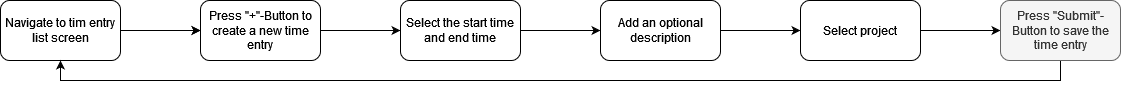

The diagram above was exported from draw.io. Its source (the exported page's mxGraphModel, read from the mxfile embedded in the PNG):
<mxGraphModel dx="1210" dy="566" grid="1" gridSize="10" guides="1" tooltips="1" connect="1" arrows="1" fold="1" page="1" pageScale="1" pageWidth="827" pageHeight="1169" math="0" shadow="0">
  <root>
    <mxCell id="0" />
    <mxCell id="1" parent="0" />
    <mxCell id="SlI7Oe4868T6xrQJ0KUJ-3" value="" style="edgeStyle=orthogonalEdgeStyle;rounded=0;orthogonalLoop=1;jettySize=auto;html=1;" parent="1" source="SlI7Oe4868T6xrQJ0KUJ-1" target="SlI7Oe4868T6xrQJ0KUJ-2" edge="1">
      <mxGeometry relative="1" as="geometry" />
    </mxCell>
    <mxCell id="SlI7Oe4868T6xrQJ0KUJ-12" value="" style="edgeStyle=orthogonalEdgeStyle;rounded=0;orthogonalLoop=1;jettySize=auto;html=1;" parent="1" source="SlI7Oe4868T6xrQJ0KUJ-1" target="SlI7Oe4868T6xrQJ0KUJ-2" edge="1">
      <mxGeometry relative="1" as="geometry" />
    </mxCell>
    <mxCell id="SlI7Oe4868T6xrQJ0KUJ-1" value="Navigate to tim entry list screen" style="rounded=1;whiteSpace=wrap;html=1;" parent="1" vertex="1">
      <mxGeometry x="40" y="210" width="120" height="60" as="geometry" />
    </mxCell>
    <mxCell id="SlI7Oe4868T6xrQJ0KUJ-5" value="" style="edgeStyle=orthogonalEdgeStyle;rounded=0;orthogonalLoop=1;jettySize=auto;html=1;" parent="1" source="SlI7Oe4868T6xrQJ0KUJ-2" target="SlI7Oe4868T6xrQJ0KUJ-4" edge="1">
      <mxGeometry relative="1" as="geometry" />
    </mxCell>
    <mxCell id="SlI7Oe4868T6xrQJ0KUJ-2" value="Press &quot;+&quot;-Button to create a new time entry" style="rounded=1;whiteSpace=wrap;html=1;" parent="1" vertex="1">
      <mxGeometry x="240" y="210" width="120" height="60" as="geometry" />
    </mxCell>
    <mxCell id="SlI7Oe4868T6xrQJ0KUJ-7" value="" style="edgeStyle=orthogonalEdgeStyle;rounded=0;orthogonalLoop=1;jettySize=auto;html=1;" parent="1" source="SlI7Oe4868T6xrQJ0KUJ-4" target="SlI7Oe4868T6xrQJ0KUJ-6" edge="1">
      <mxGeometry relative="1" as="geometry" />
    </mxCell>
    <mxCell id="SlI7Oe4868T6xrQJ0KUJ-4" value="Select the start time and end time" style="whiteSpace=wrap;html=1;rounded=1;" parent="1" vertex="1">
      <mxGeometry x="440" y="210" width="120" height="60" as="geometry" />
    </mxCell>
    <mxCell id="SlI7Oe4868T6xrQJ0KUJ-9" value="" style="edgeStyle=orthogonalEdgeStyle;rounded=0;orthogonalLoop=1;jettySize=auto;html=1;" parent="1" source="SlI7Oe4868T6xrQJ0KUJ-6" target="SlI7Oe4868T6xrQJ0KUJ-8" edge="1">
      <mxGeometry relative="1" as="geometry" />
    </mxCell>
    <mxCell id="SlI7Oe4868T6xrQJ0KUJ-6" value="Add an optional description" style="whiteSpace=wrap;html=1;rounded=1;" parent="1" vertex="1">
      <mxGeometry x="640" y="210" width="120" height="60" as="geometry" />
    </mxCell>
    <mxCell id="SlI7Oe4868T6xrQJ0KUJ-11" value="" style="edgeStyle=orthogonalEdgeStyle;rounded=0;orthogonalLoop=1;jettySize=auto;html=1;" parent="1" source="SlI7Oe4868T6xrQJ0KUJ-8" target="SlI7Oe4868T6xrQJ0KUJ-10" edge="1">
      <mxGeometry relative="1" as="geometry" />
    </mxCell>
    <mxCell id="SlI7Oe4868T6xrQJ0KUJ-8" value="Select project" style="whiteSpace=wrap;html=1;rounded=1;" parent="1" vertex="1">
      <mxGeometry x="840" y="210" width="120" height="60" as="geometry" />
    </mxCell>
    <mxCell id="SlI7Oe4868T6xrQJ0KUJ-16" style="edgeStyle=orthogonalEdgeStyle;rounded=0;orthogonalLoop=1;jettySize=auto;html=1;exitX=0.5;exitY=1;exitDx=0;exitDy=0;entryX=0.5;entryY=1;entryDx=0;entryDy=0;" parent="1" source="SlI7Oe4868T6xrQJ0KUJ-10" target="SlI7Oe4868T6xrQJ0KUJ-1" edge="1">
      <mxGeometry relative="1" as="geometry" />
    </mxCell>
    <mxCell id="SlI7Oe4868T6xrQJ0KUJ-10" value="Press &quot;Submit&quot;-Button to save the time entry" style="whiteSpace=wrap;html=1;rounded=1;fillColor=#f5f5f5;fontColor=#333333;strokeColor=#666666;" parent="1" vertex="1">
      <mxGeometry x="1040" y="210" width="120" height="60" as="geometry" />
    </mxCell>
  </root>
</mxGraphModel>